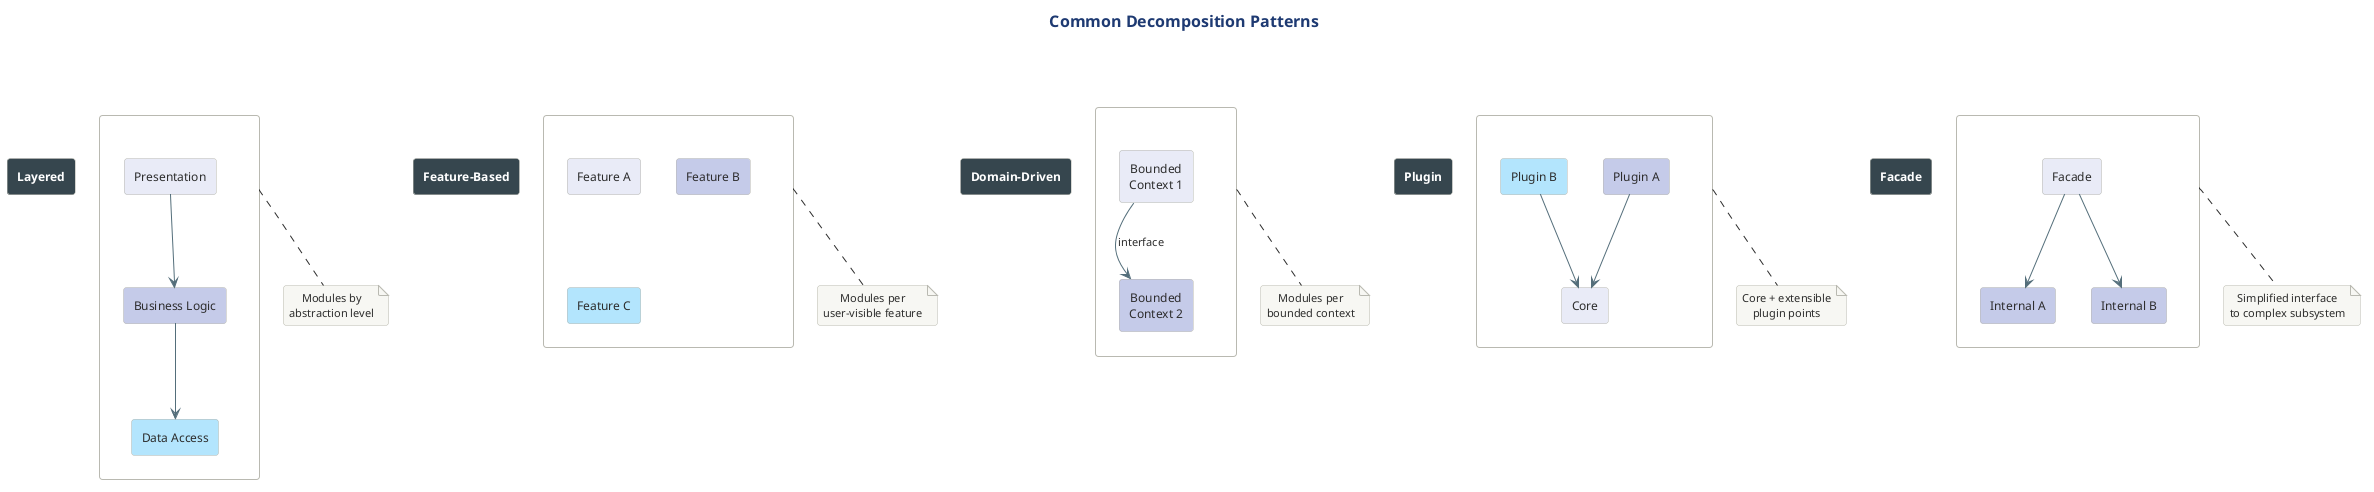

The diagram above was rendered by PlantUML. Its source (embedded in the PNG):
@startuml 08-common-patterns
!include ../../../../../../tooling/styles/plantuml/structural/component-diagram-style.iuml


title Common Decomposition Patterns

together {
  rectangle "**Layered**" as lay_t #37474F;text:white
  rectangle " " as lay #FFFFFF {
    rectangle "Presentation" as l1 #E8EAF6
    rectangle "Business Logic" as l2 #C5CAE9
    rectangle "Data Access" as l3 #B3E5FC
    l1 -[#546E7A]-> l2
    l2 -[#546E7A]-> l3
  }
  note bottom of lay
    Modules by
    abstraction level
  end note
}

together {
  rectangle "**Feature-Based**" as feat_t #37474F;text:white
  rectangle " " as feat #FFFFFF {
    rectangle "Feature A" as f1 #E8EAF6
    rectangle "Feature B" as f2 #C5CAE9
    rectangle "Feature C" as f3 #B3E5FC
  }
  note bottom of feat
    Modules per
    user-visible feature
  end note
}

together {
  rectangle "**Domain-Driven**" as ddd_t #37474F;text:white
  rectangle " " as ddd #FFFFFF {
    rectangle "Bounded\nContext 1" as d1 #E8EAF6
    rectangle "Bounded\nContext 2" as d2 #C5CAE9
    d1 -[#546E7A]-> d2 : interface
  }
  note bottom of ddd
    Modules per
    bounded context
  end note
}

together {
  rectangle "**Plugin**" as plug_t #37474F;text:white
  rectangle " " as plug #FFFFFF {
    rectangle "Core" as p1 #E8EAF6
    rectangle "Plugin A" as p2 #C5CAE9
    rectangle "Plugin B" as p3 #B3E5FC
    p2 -[#546E7A]-> p1
    p3 -[#546E7A]-> p1
  }
  note bottom of plug
    Core + extensible
    plugin points
  end note
}

together {
  rectangle "**Facade**" as fac_t #37474F;text:white
  rectangle " " as fac #FFFFFF {
    rectangle "Facade" as fa1 #E8EAF6
    rectangle "Internal A" as fa2 #C5CAE9
    rectangle "Internal B" as fa3 #C5CAE9
    fa1 -[#546E7A]-> fa2
    fa1 -[#546E7A]-> fa3
  }
  note bottom of fac
    Simplified interface
    to complex subsystem
  end note
}

lay_t -[hidden]right-> feat_t
feat_t -[hidden]right-> ddd_t
ddd_t -[hidden]right-> plug_t
plug_t -[hidden]right-> fac_t

@enduml